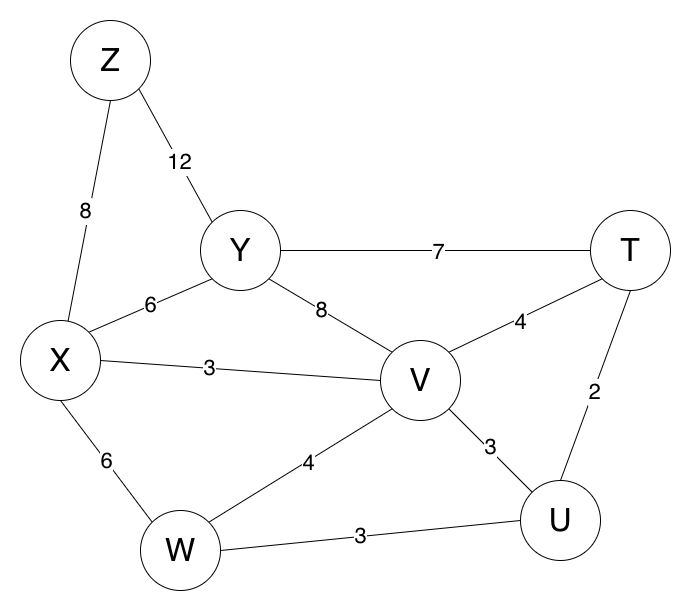

The diagram above was exported from draw.io. Its source (the exported page's mxGraphModel, read from the mxfile embedded in the PNG):
<mxGraphModel dx="765" dy="934" grid="1" gridSize="10" guides="1" tooltips="1" connect="1" arrows="1" fold="1" page="1" pageScale="1" pageWidth="850" pageHeight="1100" math="0" shadow="0">
  <root>
    <mxCell id="0" />
    <mxCell id="1" parent="0" />
    <mxCell id="HHgm_Zz9NWJdJiwgOeO3-8" style="rounded=0;orthogonalLoop=1;jettySize=auto;html=1;exitX=1;exitY=1;exitDx=0;exitDy=0;entryX=0;entryY=0;entryDx=0;entryDy=0;endArrow=none;endFill=0;" edge="1" parent="1" source="HHgm_Zz9NWJdJiwgOeO3-1" target="HHgm_Zz9NWJdJiwgOeO3-3">
      <mxGeometry relative="1" as="geometry" />
    </mxCell>
    <mxCell id="HHgm_Zz9NWJdJiwgOeO3-21" value="&lt;font style=&quot;font-size: 22px;&quot;&gt;12&lt;/font&gt;" style="edgeLabel;html=1;align=center;verticalAlign=middle;resizable=0;points=[];" vertex="1" connectable="0" parent="HHgm_Zz9NWJdJiwgOeO3-8">
      <mxGeometry x="0.0938" y="-1" relative="1" as="geometry">
        <mxPoint x="1" as="offset" />
      </mxGeometry>
    </mxCell>
    <mxCell id="HHgm_Zz9NWJdJiwgOeO3-9" style="rounded=0;orthogonalLoop=1;jettySize=auto;html=1;exitX=0.5;exitY=1;exitDx=0;exitDy=0;endArrow=none;endFill=0;" edge="1" parent="1" source="HHgm_Zz9NWJdJiwgOeO3-1" target="HHgm_Zz9NWJdJiwgOeO3-2">
      <mxGeometry relative="1" as="geometry" />
    </mxCell>
    <mxCell id="HHgm_Zz9NWJdJiwgOeO3-20" value="&lt;font style=&quot;font-size: 22px;&quot;&gt;8&lt;/font&gt;" style="edgeLabel;html=1;align=center;verticalAlign=middle;resizable=0;points=[];" vertex="1" connectable="0" parent="HHgm_Zz9NWJdJiwgOeO3-9">
      <mxGeometry x="0.0032" y="-4" relative="1" as="geometry">
        <mxPoint as="offset" />
      </mxGeometry>
    </mxCell>
    <mxCell id="HHgm_Zz9NWJdJiwgOeO3-1" value="&lt;font style=&quot;font-size: 32px;&quot;&gt;Z&lt;/font&gt;" style="ellipse;whiteSpace=wrap;html=1;aspect=fixed;" vertex="1" parent="1">
      <mxGeometry x="180" y="140" width="80" height="80" as="geometry" />
    </mxCell>
    <mxCell id="HHgm_Zz9NWJdJiwgOeO3-10" style="rounded=0;orthogonalLoop=1;jettySize=auto;html=1;exitX=0.5;exitY=1;exitDx=0;exitDy=0;entryX=0;entryY=0;entryDx=0;entryDy=0;endArrow=none;endFill=0;" edge="1" parent="1" source="HHgm_Zz9NWJdJiwgOeO3-2" target="HHgm_Zz9NWJdJiwgOeO3-7">
      <mxGeometry relative="1" as="geometry" />
    </mxCell>
    <mxCell id="HHgm_Zz9NWJdJiwgOeO3-31" value="&lt;font style=&quot;font-size: 22px;&quot;&gt;6&lt;/font&gt;" style="edgeLabel;html=1;align=center;verticalAlign=middle;resizable=0;points=[];" vertex="1" connectable="0" parent="HHgm_Zz9NWJdJiwgOeO3-10">
      <mxGeometry x="-0.0026" relative="1" as="geometry">
        <mxPoint as="offset" />
      </mxGeometry>
    </mxCell>
    <mxCell id="HHgm_Zz9NWJdJiwgOeO3-11" style="rounded=0;orthogonalLoop=1;jettySize=auto;html=1;exitX=1;exitY=0;exitDx=0;exitDy=0;entryX=0;entryY=1;entryDx=0;entryDy=0;endArrow=none;endFill=0;" edge="1" parent="1" source="HHgm_Zz9NWJdJiwgOeO3-2" target="HHgm_Zz9NWJdJiwgOeO3-3">
      <mxGeometry relative="1" as="geometry" />
    </mxCell>
    <mxCell id="HHgm_Zz9NWJdJiwgOeO3-23" value="&lt;font style=&quot;font-size: 22px;&quot;&gt;6&lt;/font&gt;" style="edgeLabel;html=1;align=center;verticalAlign=middle;resizable=0;points=[];" vertex="1" connectable="0" parent="HHgm_Zz9NWJdJiwgOeO3-11">
      <mxGeometry x="0.003" relative="1" as="geometry">
        <mxPoint y="-1" as="offset" />
      </mxGeometry>
    </mxCell>
    <mxCell id="HHgm_Zz9NWJdJiwgOeO3-19" style="rounded=0;orthogonalLoop=1;jettySize=auto;html=1;exitX=1;exitY=0.5;exitDx=0;exitDy=0;entryX=0;entryY=0.5;entryDx=0;entryDy=0;endArrow=none;endFill=0;" edge="1" parent="1" source="HHgm_Zz9NWJdJiwgOeO3-2" target="HHgm_Zz9NWJdJiwgOeO3-5">
      <mxGeometry relative="1" as="geometry" />
    </mxCell>
    <mxCell id="HHgm_Zz9NWJdJiwgOeO3-30" value="&lt;font style=&quot;font-size: 22px;&quot;&gt;3&lt;/font&gt;" style="edgeLabel;html=1;align=center;verticalAlign=middle;resizable=0;points=[];" vertex="1" connectable="0" parent="HHgm_Zz9NWJdJiwgOeO3-19">
      <mxGeometry x="-0.2213" relative="1" as="geometry">
        <mxPoint as="offset" />
      </mxGeometry>
    </mxCell>
    <mxCell id="HHgm_Zz9NWJdJiwgOeO3-2" value="&lt;font style=&quot;font-size: 32px;&quot;&gt;X&lt;/font&gt;" style="ellipse;whiteSpace=wrap;html=1;aspect=fixed;" vertex="1" parent="1">
      <mxGeometry x="130" y="440" width="80" height="80" as="geometry" />
    </mxCell>
    <mxCell id="HHgm_Zz9NWJdJiwgOeO3-12" style="edgeStyle=orthogonalEdgeStyle;rounded=0;orthogonalLoop=1;jettySize=auto;html=1;exitX=1;exitY=0.5;exitDx=0;exitDy=0;entryX=0;entryY=0.5;entryDx=0;entryDy=0;endArrow=none;endFill=0;" edge="1" parent="1" source="HHgm_Zz9NWJdJiwgOeO3-3" target="HHgm_Zz9NWJdJiwgOeO3-4">
      <mxGeometry relative="1" as="geometry" />
    </mxCell>
    <mxCell id="HHgm_Zz9NWJdJiwgOeO3-22" value="&lt;font style=&quot;font-size: 22px;&quot;&gt;7&lt;/font&gt;" style="edgeLabel;html=1;align=center;verticalAlign=middle;resizable=0;points=[];" vertex="1" connectable="0" parent="HHgm_Zz9NWJdJiwgOeO3-12">
      <mxGeometry x="0.0129" y="-1" relative="1" as="geometry">
        <mxPoint as="offset" />
      </mxGeometry>
    </mxCell>
    <mxCell id="HHgm_Zz9NWJdJiwgOeO3-13" style="rounded=0;orthogonalLoop=1;jettySize=auto;html=1;exitX=1;exitY=1;exitDx=0;exitDy=0;entryX=0;entryY=0;entryDx=0;entryDy=0;endArrow=none;endFill=0;" edge="1" parent="1" source="HHgm_Zz9NWJdJiwgOeO3-3" target="HHgm_Zz9NWJdJiwgOeO3-5">
      <mxGeometry relative="1" as="geometry" />
    </mxCell>
    <mxCell id="HHgm_Zz9NWJdJiwgOeO3-24" value="&lt;font style=&quot;font-size: 22px;&quot;&gt;8&lt;/font&gt;" style="edgeLabel;html=1;align=center;verticalAlign=middle;resizable=0;points=[];" vertex="1" connectable="0" parent="HHgm_Zz9NWJdJiwgOeO3-13">
      <mxGeometry x="-0.1433" relative="1" as="geometry">
        <mxPoint x="-1" as="offset" />
      </mxGeometry>
    </mxCell>
    <mxCell id="HHgm_Zz9NWJdJiwgOeO3-3" value="&lt;font style=&quot;font-size: 32px;&quot;&gt;Y&lt;/font&gt;" style="ellipse;whiteSpace=wrap;html=1;aspect=fixed;" vertex="1" parent="1">
      <mxGeometry x="310" y="330" width="80" height="80" as="geometry" />
    </mxCell>
    <mxCell id="HHgm_Zz9NWJdJiwgOeO3-15" style="rounded=0;orthogonalLoop=1;jettySize=auto;html=1;exitX=0.5;exitY=1;exitDx=0;exitDy=0;entryX=0.5;entryY=0;entryDx=0;entryDy=0;endArrow=none;endFill=0;" edge="1" parent="1" source="HHgm_Zz9NWJdJiwgOeO3-4" target="HHgm_Zz9NWJdJiwgOeO3-6">
      <mxGeometry relative="1" as="geometry" />
    </mxCell>
    <mxCell id="HHgm_Zz9NWJdJiwgOeO3-26" value="&lt;font style=&quot;font-size: 22px;&quot;&gt;2&lt;/font&gt;" style="edgeLabel;html=1;align=center;verticalAlign=middle;resizable=0;points=[];" vertex="1" connectable="0" parent="HHgm_Zz9NWJdJiwgOeO3-15">
      <mxGeometry x="0.0683" y="1" relative="1" as="geometry">
        <mxPoint as="offset" />
      </mxGeometry>
    </mxCell>
    <mxCell id="HHgm_Zz9NWJdJiwgOeO3-4" value="&lt;font style=&quot;font-size: 32px;&quot;&gt;T&lt;/font&gt;" style="ellipse;whiteSpace=wrap;html=1;aspect=fixed;" vertex="1" parent="1">
      <mxGeometry x="700" y="330" width="80" height="80" as="geometry" />
    </mxCell>
    <mxCell id="HHgm_Zz9NWJdJiwgOeO3-14" style="rounded=0;orthogonalLoop=1;jettySize=auto;html=1;exitX=1;exitY=0;exitDx=0;exitDy=0;entryX=0;entryY=1;entryDx=0;entryDy=0;endArrow=none;endFill=0;" edge="1" parent="1" source="HHgm_Zz9NWJdJiwgOeO3-5" target="HHgm_Zz9NWJdJiwgOeO3-4">
      <mxGeometry relative="1" as="geometry" />
    </mxCell>
    <mxCell id="HHgm_Zz9NWJdJiwgOeO3-25" value="&lt;font style=&quot;font-size: 22px;&quot;&gt;4&lt;/font&gt;" style="edgeLabel;html=1;align=center;verticalAlign=middle;resizable=0;points=[];" vertex="1" connectable="0" parent="HHgm_Zz9NWJdJiwgOeO3-14">
      <mxGeometry x="-0.0966" y="-3" relative="1" as="geometry">
        <mxPoint as="offset" />
      </mxGeometry>
    </mxCell>
    <mxCell id="HHgm_Zz9NWJdJiwgOeO3-16" style="rounded=0;orthogonalLoop=1;jettySize=auto;html=1;exitX=1;exitY=1;exitDx=0;exitDy=0;entryX=0;entryY=0;entryDx=0;entryDy=0;endArrow=none;endFill=0;" edge="1" parent="1" source="HHgm_Zz9NWJdJiwgOeO3-5" target="HHgm_Zz9NWJdJiwgOeO3-6">
      <mxGeometry relative="1" as="geometry" />
    </mxCell>
    <mxCell id="HHgm_Zz9NWJdJiwgOeO3-27" value="&lt;font style=&quot;font-size: 22px;&quot;&gt;3&lt;/font&gt;" style="edgeLabel;html=1;align=center;verticalAlign=middle;resizable=0;points=[];" vertex="1" connectable="0" parent="HHgm_Zz9NWJdJiwgOeO3-16">
      <mxGeometry x="-0.0539" y="2" relative="1" as="geometry">
        <mxPoint as="offset" />
      </mxGeometry>
    </mxCell>
    <mxCell id="HHgm_Zz9NWJdJiwgOeO3-5" value="&lt;font style=&quot;font-size: 32px;&quot;&gt;V&lt;/font&gt;" style="ellipse;whiteSpace=wrap;html=1;aspect=fixed;" vertex="1" parent="1">
      <mxGeometry x="490" y="460" width="80" height="80" as="geometry" />
    </mxCell>
    <mxCell id="HHgm_Zz9NWJdJiwgOeO3-6" value="&lt;font style=&quot;font-size: 32px;&quot;&gt;U&lt;/font&gt;" style="ellipse;whiteSpace=wrap;html=1;aspect=fixed;" vertex="1" parent="1">
      <mxGeometry x="630" y="600" width="80" height="80" as="geometry" />
    </mxCell>
    <mxCell id="HHgm_Zz9NWJdJiwgOeO3-17" style="rounded=0;orthogonalLoop=1;jettySize=auto;html=1;exitX=1;exitY=0.5;exitDx=0;exitDy=0;entryX=0;entryY=0.5;entryDx=0;entryDy=0;endArrow=none;endFill=0;" edge="1" parent="1" source="HHgm_Zz9NWJdJiwgOeO3-7" target="HHgm_Zz9NWJdJiwgOeO3-6">
      <mxGeometry relative="1" as="geometry" />
    </mxCell>
    <mxCell id="HHgm_Zz9NWJdJiwgOeO3-28" value="&lt;font style=&quot;font-size: 22px;&quot;&gt;3&lt;/font&gt;" style="edgeLabel;html=1;align=center;verticalAlign=middle;resizable=0;points=[];" vertex="1" connectable="0" parent="HHgm_Zz9NWJdJiwgOeO3-17">
      <mxGeometry x="-0.0726" y="1" relative="1" as="geometry">
        <mxPoint as="offset" />
      </mxGeometry>
    </mxCell>
    <mxCell id="HHgm_Zz9NWJdJiwgOeO3-18" style="rounded=0;orthogonalLoop=1;jettySize=auto;html=1;exitX=1;exitY=0;exitDx=0;exitDy=0;entryX=0;entryY=1;entryDx=0;entryDy=0;endArrow=none;endFill=0;" edge="1" parent="1" source="HHgm_Zz9NWJdJiwgOeO3-7" target="HHgm_Zz9NWJdJiwgOeO3-5">
      <mxGeometry relative="1" as="geometry" />
    </mxCell>
    <mxCell id="HHgm_Zz9NWJdJiwgOeO3-29" value="&lt;font style=&quot;font-size: 22px;&quot;&gt;4&lt;/font&gt;" style="edgeLabel;html=1;align=center;verticalAlign=middle;resizable=0;points=[];" vertex="1" connectable="0" parent="HHgm_Zz9NWJdJiwgOeO3-18">
      <mxGeometry x="0.0753" y="-2" relative="1" as="geometry">
        <mxPoint as="offset" />
      </mxGeometry>
    </mxCell>
    <mxCell id="HHgm_Zz9NWJdJiwgOeO3-7" value="&lt;font style=&quot;font-size: 32px;&quot;&gt;W&lt;/font&gt;" style="ellipse;whiteSpace=wrap;html=1;aspect=fixed;" vertex="1" parent="1">
      <mxGeometry x="250" y="630" width="80" height="80" as="geometry" />
    </mxCell>
  </root>
</mxGraphModel>